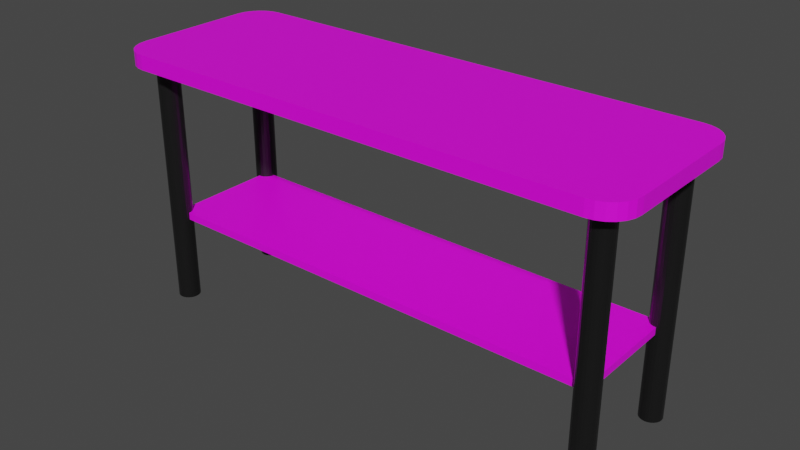 # Source: table.blend  (saved by Blender 2.93.21; exported with 4.5.12 LTS)
import bpy
from mathutils import Matrix  # noqa: F401  (used for matrix-valued properties, if any)

bpy.ops.wm.read_factory_settings(use_empty=True)
scene = bpy.context.scene
scene.name = 'Scene'

# ---- collections
col_collection = bpy.data.collections.new('Collection'); scene.collection.children.link(col_collection)

# ---- images (referenced by path relative to the original .blend; pixels are not part of the script)
import os
ASSET_DIR = os.environ.get("B2B_ASSET_DIR", "")  # directory of the original .blend (textures are referenced by path, not embedded)
HERE = os.path.dirname(os.path.abspath(__file__))  # packed textures are extracted next to this script under _unpacked/

def load_image(name, relpath, width, height, colorspace="sRGB"):
    """Load a texture the original file referenced (path relative to the .blend, or extracted next to this script)."""
    p = next((c for c in (os.path.join(HERE, relpath), os.path.join(ASSET_DIR, relpath)) if relpath and os.path.exists(c)), "")
    if p:
        img = bpy.data.images.load(p, check_existing=True)
        img.name = name
    else:  # same state as the original file: an image datablock whose file is absent (Cycles renders it pink)
        img = bpy.data.images.new(name, width, height)
        img.source = "FILE"
        img.filepath = "//" + (relpath or name)
    img.colorspace_settings.name = colorspace
    return img
img_marcel_strauss_e7dsoc0mcpw_unsplash_jpg = load_image('marcel-strauss-E7DsoC0mcpw-unsplash.jpg', 'marcel-strauss-E7DsoC0mcpw-unsplash.jpg', 1024, 1024, 'sRGB')

# ---- materials (node trees are filled in below, after node groups)
mat_blacktablelegs = bpy.data.materials.new('blacktablelegs')
mat_blacktablelegs.use_transparent_shadow = False
mat_woodtable = bpy.data.materials.new('woodTable')
mat_woodtable.use_transparent_shadow = False

# ---- material node trees
mat_blacktablelegs.use_nodes = True; mat_blacktablelegs.node_tree.nodes.clear()
_N = mat_blacktablelegs.node_tree.nodes; _L = mat_blacktablelegs.node_tree.links
n0 = _N.new('ShaderNodeBsdfPrincipled'); n0.name = 'Principled BSDF'; n0.location = (10, 300)
n0.distribution = 'GGX'
n0.subsurface_method = 'BURLEY'
n0.inputs[0].default_value = (0.01599, 0.01599, 0.01599, 1.0)
n0.inputs[1].default_value = 0.4031
n0.inputs[2].default_value = 0.2907
n0.inputs[3].default_value = 1.45
n0.inputs[27].default_value = (0.0, 0.0, 0.0, 1.0)
n0.inputs[28].default_value = 1.0
n1 = _N.new('ShaderNodeOutputMaterial'); n1.name = 'Material Output'; n1.location = (300, 300)
_L.new(n0.outputs[0], n1.inputs[0])
n1.is_active_output = True
mat_woodtable.use_nodes = True; mat_woodtable.node_tree.nodes.clear()
_N = mat_woodtable.node_tree.nodes; _L = mat_woodtable.node_tree.links
n0 = _N.new('ShaderNodeBsdfPrincipled'); n0.name = 'Principled BSDF'; n0.location = (10, 300)
n0.distribution = 'GGX'
n0.subsurface_method = 'BURLEY'
n0.inputs[3].default_value = 1.45
n0.inputs[27].default_value = (0.0, 0.0, 0.0, 1.0)
n0.inputs[28].default_value = 1.0
n1 = _N.new('ShaderNodeOutputMaterial'); n1.name = 'Material Output'; n1.location = (300, 300)
n2 = _N.new('ShaderNodeTexImage'); n2.name = 'Image Texture'; n2.location = (-280, 280)
n2.image = img_marcel_strauss_e7dsoc0mcpw_unsplash_jpg
n2.extension = 'EXTEND'
_L.new(n0.outputs[0], n1.inputs[0])
_L.new(n2.outputs[0], n0.inputs[0])
n1.is_active_output = True

# ---- world
world_world = bpy.data.worlds.new('World'); scene.world = world_world
world_world.use_nodes = True; world_world.node_tree.nodes.clear()
_N = world_world.node_tree.nodes; _L = world_world.node_tree.links
n0 = _N.new('ShaderNodeOutputWorld'); n0.name = 'World Output'; n0.location = (300, 300)
n1 = _N.new('ShaderNodeBackground'); n1.name = 'Background'; n1.location = (10, 300)
n1.inputs[0].default_value = (0.05088, 0.05088, 0.05088, 1.0)
_L.new(n1.outputs[0], n0.inputs[0])
n0.is_active_output = True
world_world.color = (0.05088, 0.05088, 0.05088)
world_world.use_sun_shadow = False
world_world.sun_shadow_jitter_overblur = 0.0

# ---- meshes
me_table = bpy.data.meshes.new('table')
me_table.from_pydata([(2.3, 0.5743, 0.8636), (2.3, 0.5941, 0.8636), (2.299, 0.5842, 0.8636), (2.304, 0.5652, 0.8636), (2.304, 0.6033, 0.8636), (2.31, 0.5573, 0.8636), (2.31, 0.6111, 0.8636), (2.318, 0.5512, 0.8636), (2.318, 0.6172, 0.8636), (2.327, 0.5474, 0.8636), (2.327, 0.621, 0.8636), (2.337, 0.5461, 0.8636), (2.337, 0.6223, 0.8636), (2.347, 0.5474, 0.8636), (2.347, 0.621, 0.8636), (2.356, 0.5512, 0.8636), (2.356, 0.6172, 0.8636), (2.364, 0.5573, 0.8636), (2.364, 0.6111, 0.8636), (2.37, 0.5652, 0.8636), (2.37, 0.6033, 0.8636), (2.374, 0.5743, 0.8636), (2.374, 0.5941, 0.8636), (2.375, 0.5842, 0.8636), (2.356, 0.5512, 0.0), (2.364, 0.5573, 0.0), (2.37, 0.5652, 0.0), (2.374, 0.5743, 0.0), (2.375, 0.5842, 0.0), (2.374, 0.5941, 0.0), (2.37, 0.6033, 0.0), (2.364, 0.6111, 0.0), (2.356, 0.6172, 0.0), (2.347, 0.621, 0.0), (2.337, 0.6223, 0.0), (2.327, 0.621, 0.0), (2.318, 0.6172, 0.0), (2.31, 0.6111, 0.0), (2.304, 0.6033, 0.0), (2.3, 0.5941, 0.0), (2.299, 0.5842, 0.3302), (2.299, 0.5842, 0.3048), (2.299, 0.5842, 0.0), (2.3, 0.5743, 0.3302), (2.3, 0.5743, 0.3048), (2.3, 0.5743, 0.0), (2.304, 0.5652, 0.3302), (2.304, 0.5652, 0.3048), (2.304, 0.5652, 0.0), (2.31, 0.5573, 0.3302), (2.31, 0.5573, 0.3048), (2.31, 0.5573, 0.0), (2.318, 0.5512, 0.3048), (2.318, 0.5512, 0.0), (2.318, 0.5512, 0.3302), (2.327, 0.5474, 0.3048), (2.327, 0.5474, 0.0), (2.327, 0.5474, 0.3302), (2.337, 0.5461, 0.3048), (2.337, 0.5461, 0.0), (2.337, 0.5461, 0.3302), (2.347, 0.5474, 0.0), (0.7493, 0.5842, 0.3302), (0.7493, 0.5842, 0.3048), (2.337, 0.2159, 0.3302), (2.337, 0.2159, 0.3048), (0.7211, 0.5474, 0.3048), (0.7112, 0.2159, 0.3048), (0.7112, 0.5461, 0.3048), (0.7211, 0.2146, 0.3048), (0.7302, 0.5512, 0.3048), (0.7302, 0.2108, 0.3048), (0.7381, 0.5573, 0.3048), (0.7381, 0.2047, 0.3048), (0.7442, 0.5652, 0.3048), (0.7442, 0.1969, 0.3048), (0.748, 0.5743, 0.3048), (0.748, 0.1877, 0.3048), (0.7493, 0.1778, 0.3048), (2.299, 0.1778, 0.3048), (2.3, 0.1877, 0.3048), (2.304, 0.1969, 0.3048), (2.31, 0.2047, 0.3048), (2.318, 0.2108, 0.3048), (2.327, 0.2146, 0.3048), (0.748, 0.5743, 0.3302), (0.7493, 0.5842, 0.0), (0.748, 0.5743, 0.8636), (0.748, 0.5743, 0.0), (0.7493, 0.5842, 0.8636), (0.748, 0.5941, 0.0), (0.748, 0.5941, 0.8636), (0.7211, 0.2146, 0.3302), (0.7112, 0.5461, 0.3302), (0.7112, 0.2159, 0.3302), (0.7211, 0.5474, 0.3302), (0.7302, 0.2108, 0.3302), (0.7302, 0.5512, 0.3302), (0.7381, 0.2047, 0.3302), (0.7381, 0.5573, 0.3302), (0.7442, 0.1969, 0.3302), (0.7442, 0.5652, 0.3302), (0.748, 0.1877, 0.3302), (0.7493, 0.1778, 0.3302), (2.299, 0.1778, 0.3302), (2.3, 0.1877, 0.3302), (2.304, 0.1969, 0.3302), (2.31, 0.2047, 0.3302), (2.318, 0.2108, 0.3302), (2.327, 0.2146, 0.3302), (2.347, 0.2146, 0.0), (2.337, 0.2159, 0.0), (2.347, 0.2146, 0.8636), (2.337, 0.2159, 0.8636), (2.327, 0.2146, 0.0), (2.327, 0.2146, 0.8636), (0.7442, 0.5652, 0.0), (0.7442, 0.5652, 0.8636), (0.6744, 0.5941, 0.0), (0.6744, 0.5743, 0.0), (0.6731, 0.5842, 0.0), (0.6782, 0.6033, 0.0), (0.6782, 0.5652, 0.0), (0.6843, 0.6111, 0.0), (0.6843, 0.5573, 0.0), (0.6921, 0.6172, 0.0), (0.6921, 0.5512, 0.0), (0.7013, 0.621, 0.0), (0.7013, 0.5474, 0.0), (0.7112, 0.6223, 0.0), (0.7112, 0.5461, 0.0), (0.7211, 0.621, 0.0), (0.7211, 0.5474, 0.0), (0.7302, 0.6172, 0.0), (0.7302, 0.5512, 0.0), (0.7381, 0.6111, 0.0), (0.7381, 0.5573, 0.0), (0.7442, 0.6033, 0.0), (0.6744, 0.5743, 0.8636), (0.6744, 0.5941, 0.8636), (0.6731, 0.5842, 0.8636), (0.6782, 0.5652, 0.8636), (0.6782, 0.6033, 0.8636), (0.6843, 0.5573, 0.8636), (0.6843, 0.6111, 0.8636), (0.6921, 0.5512, 0.8636), (0.6921, 0.6172, 0.8636), (0.7013, 0.5474, 0.8636), (0.7013, 0.621, 0.8636), (0.7112, 0.5461, 0.8636), (0.7112, 0.6223, 0.8636), (0.7211, 0.5474, 0.8636), (0.7211, 0.621, 0.8636), (0.7302, 0.5512, 0.8636), (0.7302, 0.6172, 0.8636), (0.7381, 0.5573, 0.8636), (0.7381, 0.6111, 0.8636), (0.7442, 0.6033, 0.8636), (2.356, 0.2108, 0.0), (2.356, 0.2108, 0.8636), (2.3, 0.1877, 0.0), (2.3, 0.1679, 0.0), (2.299, 0.1778, 0.0), (2.304, 0.1969, 0.0), (2.304, 0.1587, 0.0), (2.31, 0.2047, 0.0), (2.31, 0.1509, 0.0), (2.318, 0.2108, 0.0), (2.318, 0.1448, 0.0), (2.327, 0.141, 0.0), (2.337, 0.1397, 0.0), (2.347, 0.141, 0.0), (2.356, 0.1448, 0.0), (2.364, 0.2047, 0.0), (2.364, 0.1509, 0.0), (2.37, 0.1969, 0.0), (2.37, 0.1587, 0.0), (2.374, 0.1877, 0.0), (2.374, 0.1679, 0.0), (2.375, 0.1778, 0.0), (2.3, 0.1679, 0.8636), (2.3, 0.1877, 0.8636), (2.299, 0.1778, 0.8636), (2.304, 0.1587, 0.8636), (2.304, 0.1969, 0.8636), (2.31, 0.1509, 0.8636), (2.31, 0.2047, 0.8636), (2.318, 0.1448, 0.8636), (2.318, 0.2108, 0.8636), (2.327, 0.141, 0.8636), (2.337, 0.1397, 0.8636), (2.347, 0.141, 0.8636), (2.356, 0.1448, 0.8636), (2.364, 0.1509, 0.8636), (2.364, 0.2047, 0.8636), (2.37, 0.1587, 0.8636), (2.37, 0.1969, 0.8636), (2.374, 0.1679, 0.8636), (2.374, 0.1877, 0.8636), (2.375, 0.1778, 0.8636), (0.748, 0.1877, 0.0), (0.7493, 0.1778, 0.0), (0.7493, 0.1778, 0.8636), (0.748, 0.1877, 0.8636), (0.748, 0.1679, 0.8636), (0.748, 0.1679, 0.0), (0.7442, 0.1969, 0.0), (0.7442, 0.1969, 0.8636), (0.7381, 0.2047, 0.0), (0.7381, 0.2047, 0.8636), (0.7302, 0.2108, 0.0), (0.7302, 0.2108, 0.8636), (0.7211, 0.2146, 0.8636), (0.7211, 0.2146, 0.0), (0.7112, 0.2159, 0.0), (0.7112, 0.2159, 0.8636), (0.7013, 0.2146, 0.8636), (0.7013, 0.2146, 0.0), (0.6744, 0.1877, 0.0), (0.6744, 0.1679, 0.0), (0.6731, 0.1778, 0.0), (0.6782, 0.1969, 0.0), (0.6782, 0.1587, 0.0), (0.6843, 0.2047, 0.0), (0.6843, 0.1509, 0.0), (0.6921, 0.2108, 0.0), (0.6921, 0.1448, 0.0), (0.7013, 0.141, 0.0), (0.7112, 0.1397, 0.0), (0.7211, 0.141, 0.0), (0.7302, 0.1448, 0.0), (0.7381, 0.1509, 0.0), (0.7442, 0.1587, 0.0), (0.6744, 0.1679, 0.8636), (0.6744, 0.1877, 0.8636), (0.6731, 0.1778, 0.8636), (0.6782, 0.1587, 0.8636), (0.6782, 0.1969, 0.8636), (0.6843, 0.1509, 0.8636), (0.6843, 0.2047, 0.8636), (0.6921, 0.1448, 0.8636), (0.6921, 0.2108, 0.8636), (0.7013, 0.141, 0.8636), (0.7112, 0.1397, 0.8636), (0.7211, 0.141, 0.8636), (0.7302, 0.1448, 0.8636), (0.7381, 0.1509, 0.8636), (0.7442, 0.1587, 0.8636)], [], [(17, 24, 25), (24, 17, 15), (26, 17, 25), (17, 26, 19), (27, 19, 26), (19, 27, 21), (28, 21, 27), (21, 28, 23), (29, 23, 28), (23, 29, 22), (30, 22, 29), (22, 30, 20), (31, 20, 30), (20, 31, 18), (16, 31, 32), (31, 16, 18), (14, 32, 33), (32, 14, 16), (12, 33, 34), (33, 12, 14), (10, 34, 35), (34, 10, 12), (8, 35, 36), (35, 8, 10), (6, 36, 37), (36, 6, 8), (6, 38, 4), (38, 6, 37), (4, 39, 1), (39, 4, 38), (1, 40, 2), (40, 1, 41), (41, 1, 42), (42, 1, 39), (2, 43, 0), (43, 2, 44), (44, 2, 45), (45, 2, 42), (42, 2, 40), (42, 40, 41), (0, 46, 3), (46, 0, 47), (47, 0, 48), (48, 0, 45), (45, 0, 43), (45, 43, 44), (3, 49, 5), (49, 3, 50), (50, 3, 51), (51, 3, 48), (48, 3, 46), (48, 46, 47), (52, 51, 53), (51, 52, 50), (50, 52, 54), (50, 54, 49), (49, 54, 7), (49, 7, 5), (55, 53, 56), (53, 55, 52), (52, 55, 57), (52, 57, 54), (54, 57, 9), (54, 9, 7), (58, 56, 59), (56, 58, 55), (55, 58, 60), (55, 60, 57), (57, 60, 11), (57, 11, 9), (13, 59, 61), (59, 13, 58), (58, 13, 60), (60, 13, 11), (15, 61, 24), (61, 15, 13), (39, 45, 42), (45, 39, 38), (45, 38, 48), (48, 38, 37), (48, 37, 51), (51, 37, 36), (51, 36, 53), (53, 36, 35), (53, 35, 56), (56, 35, 34), (56, 34, 59), (59, 34, 33), (59, 33, 61), (61, 33, 32), (61, 32, 24), (24, 32, 31), (24, 31, 25), (25, 31, 30), (25, 30, 26), (26, 30, 29), (26, 29, 27), (27, 29, 28), (41, 43, 44), (43, 41, 40), (44, 46, 47), (46, 44, 43), (47, 49, 50), (49, 47, 46), (49, 52, 50), (52, 49, 54), (54, 55, 52), (55, 54, 57), (57, 58, 55), (58, 57, 60), (62, 76, 85), (76, 62, 63), (86, 87, 88), (87, 86, 89), (89, 86, 63), (89, 63, 62), (90, 63, 86), (63, 90, 62), (62, 90, 89), (89, 90, 91), (65, 110, 111), (110, 65, 112), (112, 65, 64), (112, 64, 113), (84, 111, 114), (111, 84, 65), (65, 84, 109), (65, 109, 64), (64, 109, 115), (64, 115, 113), (64, 84, 65), (84, 64, 109), (95, 70, 66), (70, 95, 97), (97, 72, 70), (72, 97, 99), (101, 72, 99), (72, 101, 74), (85, 74, 101), (74, 85, 76), (109, 83, 84), (83, 109, 108), (108, 82, 83), (82, 108, 107), (82, 106, 81), (106, 82, 107), (81, 105, 80), (105, 81, 106), (80, 104, 79), (104, 80, 105), (102, 78, 103), (78, 102, 77), (100, 77, 102), (77, 100, 75), (98, 75, 100), (75, 98, 73), (98, 71, 73), (71, 98, 96), (96, 69, 71), (69, 96, 92), (92, 67, 69), (67, 92, 94), (93, 66, 68), (66, 93, 95), (88, 74, 116), (74, 88, 101), (101, 88, 117), (117, 88, 87), (118, 119, 120), (119, 118, 121), (119, 121, 122), (122, 121, 123), (122, 123, 124), (124, 123, 125), (124, 125, 126), (126, 125, 127), (126, 127, 128), (128, 127, 129), (128, 129, 130), (130, 129, 131), (130, 131, 132), (132, 131, 133), (132, 133, 134), (134, 133, 135), (134, 135, 136), (136, 135, 137), (136, 137, 116), (116, 137, 90), (116, 90, 88), (88, 90, 86), (137, 91, 90), (91, 137, 157), (112, 158, 110), (158, 112, 159), (160, 161, 162), (161, 160, 163), (161, 163, 164), (164, 163, 165), (164, 165, 166), (166, 165, 167), (166, 167, 168), (168, 167, 114), (168, 114, 169), (169, 114, 111), (169, 111, 170), (170, 111, 110), (170, 110, 171), (171, 110, 158), (171, 158, 172), (172, 158, 173), (172, 173, 174), (174, 173, 175), (174, 175, 176), (176, 175, 177), (176, 177, 178), (178, 177, 179), (83, 114, 167), (114, 83, 84), (84, 83, 108), (84, 108, 109), (109, 108, 188), (109, 188, 115), (153, 132, 134), (132, 153, 66), (66, 153, 95), (95, 153, 151), (66, 130, 132), (130, 66, 68), (68, 66, 95), (68, 95, 93), (93, 95, 151), (93, 151, 149), (72, 134, 136), (134, 72, 153), (153, 72, 99), (153, 99, 155), (116, 72, 136), (72, 116, 99), (99, 116, 155), (155, 116, 117), (117, 116, 74), (117, 74, 101), (82, 167, 165), (167, 82, 83), (83, 82, 107), (83, 107, 108), (108, 107, 186), (108, 186, 188), (186, 106, 184), (106, 186, 81), (81, 186, 163), (163, 186, 165), (165, 186, 107), (165, 107, 82), (184, 105, 181), (105, 184, 80), (80, 184, 160), (160, 184, 163), (163, 184, 106), (163, 106, 81), (181, 104, 182), (104, 181, 79), (79, 181, 162), (162, 181, 160), (160, 181, 105), (160, 105, 80), (182, 161, 180), (161, 182, 162), (162, 182, 104), (162, 104, 79), (200, 78, 201), (78, 200, 103), (103, 200, 202), (202, 200, 203), (203, 200, 77), (203, 77, 102), (201, 204, 205), (204, 201, 202), (202, 201, 78), (202, 78, 103), (206, 77, 200), (77, 206, 102), (102, 206, 203), (203, 206, 207), (207, 206, 75), (208, 75, 206), (75, 208, 207), (207, 208, 209), (209, 208, 73), (209, 73, 98), (71, 208, 210), (208, 71, 73), (73, 71, 96), (73, 96, 98), (98, 96, 211), (98, 211, 209), (212, 210, 213), (210, 212, 71), (71, 212, 96), (96, 212, 211), (67, 213, 214), (213, 67, 212), (212, 67, 94), (212, 94, 215), (216, 214, 217), (214, 216, 67), (67, 216, 94), (94, 216, 215), (68, 128, 130), (128, 68, 147), (147, 68, 93), (147, 93, 149), (147, 126, 128), (126, 147, 145), (145, 124, 126), (124, 145, 143), (141, 124, 143), (124, 141, 122), (138, 122, 141), (122, 138, 119), (140, 119, 138), (119, 140, 120), (139, 120, 140), (120, 139, 118), (142, 118, 139), (118, 142, 121), (144, 121, 142), (121, 144, 123), (144, 125, 123), (125, 144, 146), (146, 127, 125), (127, 146, 148), (148, 129, 127), (129, 148, 150), (150, 131, 129), (131, 150, 152), (152, 133, 131), (133, 152, 154), (154, 135, 133), (135, 154, 156), (135, 157, 137), (157, 135, 156), (159, 173, 158), (173, 159, 194), (173, 196, 175), (196, 173, 194), (175, 198, 177), (198, 175, 196), (177, 199, 179), (199, 177, 198), (179, 197, 178), (197, 179, 199), (178, 195, 176), (195, 178, 197), (176, 193, 174), (193, 176, 195), (193, 172, 174), (172, 193, 192), (192, 171, 172), (171, 192, 191), (191, 170, 171), (170, 191, 190), (190, 169, 170), (169, 190, 189), (189, 168, 169), (168, 189, 187), (187, 166, 168), (166, 187, 185), (183, 166, 185), (166, 183, 164), (180, 164, 183), (164, 180, 161), (218, 219, 220), (219, 218, 221), (219, 221, 222), (222, 221, 223), (222, 223, 224), (224, 223, 225), (224, 225, 226), (226, 225, 217), (226, 217, 227), (227, 217, 214), (227, 214, 228), (228, 214, 213), (228, 213, 229), (229, 213, 210), (229, 210, 230), (230, 210, 208), (230, 208, 231), (231, 208, 206), (231, 206, 232), (232, 206, 200), (232, 200, 205), (205, 200, 201), (205, 247, 232), (247, 205, 204), (241, 217, 225), (217, 241, 216), (236, 224, 238), (224, 236, 222), (233, 222, 236), (222, 233, 219), (235, 219, 233), (219, 235, 220), (234, 220, 235), (220, 234, 218), (237, 218, 234), (218, 237, 221), (239, 221, 237), (221, 239, 223), (239, 225, 223), (225, 239, 241), (232, 246, 231), (246, 232, 247), (246, 230, 231), (230, 246, 245), (245, 229, 230), (229, 245, 244), (244, 228, 229), (228, 244, 243), (243, 227, 228), (227, 243, 242), (242, 226, 227), (226, 242, 240), (240, 224, 226), (224, 240, 238)])
me_table.materials.append(mat_blacktablelegs)
me_table.use_remesh_fix_poles = True
me_table.use_remesh_preserve_attributes = False
me_table.update()
me_table_001 = bpy.data.meshes.new('table.001')
me_table_001.from_pydata([(0.6131, 0.1515, 0.9144), (0.6096, 0.5842, 0.9144), (0.6096, 0.1778, 0.9144), (0.6131, 0.6105, 0.9144), (0.6232, 0.127, 0.9144), (0.6232, 0.635, 0.9144), (0.6394, 0.106, 0.9144), (0.6394, 0.656, 0.9144), (0.6604, 0.08981, 0.9144), (0.6604, 0.6722, 0.9144), (0.6849, 0.07966, 0.9144), (0.6849, 0.6823, 0.9144), (0.7112, 0.0762, 0.9144), (0.7112, 0.6858, 0.9144), (2.337, 0.0762, 0.9144), (2.337, 0.6858, 0.9144), (2.363, 0.07966, 0.9144), (2.363, 0.6823, 0.9144), (2.388, 0.08981, 0.9144), (2.388, 0.6722, 0.9144), (2.409, 0.106, 0.9144), (2.409, 0.656, 0.9144), (2.425, 0.127, 0.9144), (2.425, 0.635, 0.9144), (2.435, 0.1515, 0.9144), (2.435, 0.6105, 0.9144), (2.438, 0.1778, 0.9144), (2.438, 0.5842, 0.9144), (0.6849, 0.6823, 0.8636), (0.6604, 0.6722, 0.8636), (0.6394, 0.656, 0.8636), (0.6232, 0.635, 0.8636), (0.6131, 0.6105, 0.8636), (0.6096, 0.5842, 0.8636), (0.6096, 0.1778, 0.8636), (0.6131, 0.1515, 0.8636), (0.6232, 0.127, 0.8636), (0.6394, 0.106, 0.8636), (0.6604, 0.08981, 0.8636), (0.6849, 0.07966, 0.8636), (0.7112, 0.0762, 0.8636), (2.337, 0.0762, 0.8636), (2.363, 0.07966, 0.8636), (2.388, 0.08981, 0.8636), (2.409, 0.106, 0.8636), (2.425, 0.127, 0.8636), (2.435, 0.1515, 0.8636), (2.438, 0.1778, 0.8636), (2.438, 0.5842, 0.8636), (2.435, 0.6105, 0.8636), (2.425, 0.635, 0.8636), (2.409, 0.656, 0.8636), (2.388, 0.6722, 0.8636), (2.363, 0.6823, 0.8636), (2.337, 0.6858, 0.8636), (0.7112, 0.6858, 0.8636), (2.3, 0.5743, 0.8636), (2.3, 0.5941, 0.8636), (2.299, 0.5842, 0.8636), (2.304, 0.5652, 0.8636), (2.304, 0.6033, 0.8636), (2.31, 0.5573, 0.8636), (2.31, 0.6111, 0.8636), (2.318, 0.5512, 0.8636), (2.318, 0.6172, 0.8636), (2.327, 0.5474, 0.8636), (2.327, 0.621, 0.8636), (2.337, 0.5461, 0.8636), (2.337, 0.6223, 0.8636), (2.347, 0.5474, 0.8636), (2.347, 0.621, 0.8636), (2.356, 0.5512, 0.8636), (2.356, 0.6172, 0.8636), (2.364, 0.5573, 0.8636), (2.364, 0.6111, 0.8636), (2.37, 0.5652, 0.8636), (2.37, 0.6033, 0.8636), (2.374, 0.5743, 0.8636), (2.374, 0.5941, 0.8636), (2.375, 0.5842, 0.8636), (2.299, 0.5842, 0.3302), (2.299, 0.5842, 0.3048), (2.3, 0.5743, 0.3302), (2.3, 0.5743, 0.3048), (2.304, 0.5652, 0.3302), (2.304, 0.5652, 0.3048), (2.31, 0.5573, 0.3302), (2.31, 0.5573, 0.3048), (2.318, 0.5512, 0.3048), (2.318, 0.5512, 0.3302), (2.327, 0.5474, 0.3048), (2.327, 0.5474, 0.3302), (2.337, 0.5461, 0.3048), (2.337, 0.5461, 0.3302), (0.7493, 0.5842, 0.3302), (0.7493, 0.5842, 0.3048), (2.337, 0.2159, 0.3302), (2.337, 0.2159, 0.3048), (0.7211, 0.5474, 0.3048), (0.7112, 0.2159, 0.3048), (0.7112, 0.5461, 0.3048), (0.7211, 0.2146, 0.3048), (0.7302, 0.5512, 0.3048), (0.7302, 0.2108, 0.3048), (0.7381, 0.5573, 0.3048), (0.7381, 0.2047, 0.3048), (0.7442, 0.5652, 0.3048), (0.7442, 0.1969, 0.3048), (0.748, 0.5743, 0.3048), (0.748, 0.1877, 0.3048), (0.7493, 0.1778, 0.3048), (2.299, 0.1778, 0.3048), (2.3, 0.1877, 0.3048), (2.304, 0.1969, 0.3048), (2.31, 0.2047, 0.3048), (2.318, 0.2108, 0.3048), (2.327, 0.2146, 0.3048), (0.748, 0.5743, 0.3302), (0.748, 0.5743, 0.8636), (0.7493, 0.5842, 0.8636), (0.748, 0.5941, 0.8636), (0.7211, 0.2146, 0.3302), (0.7112, 0.5461, 0.3302), (0.7112, 0.2159, 0.3302), (0.7211, 0.5474, 0.3302), (0.7302, 0.2108, 0.3302), (0.7302, 0.5512, 0.3302), (0.7381, 0.2047, 0.3302), (0.7381, 0.5573, 0.3302), (0.7442, 0.1969, 0.3302), (0.7442, 0.5652, 0.3302), (0.748, 0.1877, 0.3302), (0.7493, 0.1778, 0.3302), (2.299, 0.1778, 0.3302), (2.3, 0.1877, 0.3302), (2.304, 0.1969, 0.3302), (2.31, 0.2047, 0.3302), (2.318, 0.2108, 0.3302), (2.327, 0.2146, 0.3302), (2.347, 0.2146, 0.8636), (2.337, 0.2159, 0.8636), (2.327, 0.2146, 0.8636), (0.7442, 0.5652, 0.8636), (0.6744, 0.5743, 0.8636), (0.6744, 0.5941, 0.8636), (0.6731, 0.5842, 0.8636), (0.6782, 0.5652, 0.8636), (0.6782, 0.6033, 0.8636), (0.6843, 0.5573, 0.8636), (0.6843, 0.6111, 0.8636), (0.6921, 0.5512, 0.8636), (0.6921, 0.6172, 0.8636), (0.7013, 0.5474, 0.8636), (0.7013, 0.621, 0.8636), (0.7112, 0.5461, 0.8636), (0.7112, 0.6223, 0.8636), (0.7211, 0.5474, 0.8636), (0.7211, 0.621, 0.8636), (0.7302, 0.5512, 0.8636), (0.7302, 0.6172, 0.8636), (0.7381, 0.5573, 0.8636), (0.7381, 0.6111, 0.8636), (0.7442, 0.6033, 0.8636), (2.356, 0.2108, 0.8636), (2.3, 0.1679, 0.8636), (2.3, 0.1877, 0.8636), (2.299, 0.1778, 0.8636), (2.304, 0.1587, 0.8636), (2.304, 0.1969, 0.8636), (2.31, 0.1509, 0.8636), (2.31, 0.2047, 0.8636), (2.318, 0.1448, 0.8636), (2.318, 0.2108, 0.8636), (2.327, 0.141, 0.8636), (2.337, 0.1397, 0.8636), (2.347, 0.141, 0.8636), (2.356, 0.1448, 0.8636), (2.364, 0.1509, 0.8636), (2.364, 0.2047, 0.8636), (2.37, 0.1587, 0.8636), (2.37, 0.1969, 0.8636), (2.374, 0.1679, 0.8636), (2.374, 0.1877, 0.8636), (2.375, 0.1778, 0.8636), (0.7493, 0.1778, 0.8636), (0.748, 0.1877, 0.8636), (0.748, 0.1679, 0.8636), (0.7442, 0.1969, 0.8636), (0.7381, 0.2047, 0.8636), (0.7302, 0.2108, 0.8636), (0.7211, 0.2146, 0.8636), (0.7112, 0.2159, 0.8636), (0.7013, 0.2146, 0.8636), (0.6744, 0.1679, 0.8636), (0.6744, 0.1877, 0.8636), (0.6731, 0.1778, 0.8636), (0.6782, 0.1587, 0.8636), (0.6782, 0.1969, 0.8636), (0.6843, 0.1509, 0.8636), (0.6843, 0.2047, 0.8636), (0.6921, 0.1448, 0.8636), (0.6921, 0.2108, 0.8636), (0.7013, 0.141, 0.8636), (0.7112, 0.1397, 0.8636), (0.7211, 0.141, 0.8636), (0.7302, 0.1448, 0.8636), (0.7381, 0.1509, 0.8636), (0.7442, 0.1587, 0.8636)], [], [(0, 1, 2), (1, 0, 3), (3, 0, 4), (3, 4, 5), (5, 4, 6), (5, 6, 7), (7, 6, 8), (7, 8, 9), (9, 8, 10), (9, 10, 11), (11, 10, 12), (11, 12, 13), (13, 12, 14), (13, 14, 15), (15, 14, 16), (15, 16, 17), (17, 16, 18), (17, 18, 19), (19, 18, 20), (19, 20, 21), (21, 20, 22), (21, 22, 23), (23, 22, 24), (23, 24, 25), (25, 24, 26), (25, 26, 27), (9, 28, 29), (28, 9, 11), (7, 29, 30), (29, 7, 9), (7, 31, 5), (31, 7, 30), (5, 32, 3), (32, 5, 31), (3, 33, 1), (33, 3, 32), (1, 34, 2), (34, 1, 33), (2, 35, 0), (35, 2, 34), (0, 36, 4), (36, 0, 35), (4, 37, 6), (37, 4, 36), (8, 37, 38), (37, 8, 6), (10, 38, 39), (38, 10, 8), (12, 39, 40), (39, 12, 10), (14, 40, 41), (40, 14, 12), (16, 41, 42), (41, 16, 14), (18, 42, 43), (42, 18, 16), (20, 43, 44), (43, 20, 18), (45, 20, 44), (20, 45, 22), (46, 22, 45), (22, 46, 24), (47, 24, 46), (24, 47, 26), (48, 26, 47), (26, 48, 27), (49, 27, 48), (27, 49, 25), (50, 25, 49), (25, 50, 23), (51, 23, 50), (23, 51, 21), (19, 51, 52), (51, 19, 21), (17, 52, 53), (52, 17, 19), (15, 53, 54), (53, 15, 17), (13, 54, 55), (54, 13, 15), (11, 55, 28), (55, 11, 13), (32, 34, 33), (34, 32, 35), (35, 32, 31), (35, 31, 36), (36, 31, 30), (36, 30, 37), (37, 30, 29), (37, 29, 38), (38, 29, 28), (38, 28, 39), (39, 28, 55), (39, 55, 40), (40, 55, 54), (40, 54, 41), (41, 54, 53), (41, 53, 42), (42, 53, 52), (42, 52, 43), (43, 52, 51), (43, 51, 44), (44, 51, 50), (44, 50, 45), (45, 50, 49), (45, 49, 46), (46, 49, 48), (46, 48, 47), (56, 57, 58), (57, 56, 59), (57, 59, 60), (60, 59, 61), (60, 61, 62), (62, 61, 63), (62, 63, 64), (64, 63, 65), (64, 65, 66), (66, 65, 67), (66, 67, 68), (68, 67, 69), (68, 69, 70), (70, 69, 71), (70, 71, 72), (72, 71, 73), (72, 73, 74), (74, 73, 75), (74, 75, 76), (76, 75, 77), (76, 77, 78), (78, 77, 79), (94, 81, 95), (81, 94, 80), (92, 96, 97), (96, 92, 93), (98, 99, 100), (99, 98, 101), (101, 98, 102), (101, 102, 103), (103, 102, 104), (103, 104, 105), (105, 104, 106), (105, 106, 107), (107, 106, 108), (107, 108, 109), (109, 108, 95), (109, 95, 110), (110, 95, 81), (110, 81, 111), (111, 81, 83), (111, 83, 112), (112, 83, 85), (112, 85, 113), (113, 85, 87), (113, 87, 114), (114, 87, 88), (114, 88, 115), (115, 88, 90), (115, 90, 116), (116, 90, 92), (116, 92, 97), (121, 122, 123), (122, 121, 124), (124, 121, 125), (124, 125, 126), (126, 125, 127), (126, 127, 128), (128, 127, 129), (128, 129, 130), (130, 129, 131), (130, 131, 117), (117, 131, 132), (117, 132, 94), (94, 132, 133), (94, 133, 80), (80, 133, 134), (80, 134, 82), (82, 134, 135), (82, 135, 84), (84, 135, 136), (84, 136, 86), (86, 136, 137), (86, 137, 89), (89, 137, 138), (89, 138, 91), (91, 138, 96), (91, 96, 93), (133, 110, 111), (110, 133, 132), (122, 99, 123), (99, 122, 100), (143, 144, 145), (144, 143, 146), (144, 146, 147), (147, 146, 148), (147, 148, 149), (149, 148, 150), (149, 150, 151), (151, 150, 152), (151, 152, 153), (153, 152, 154), (153, 154, 155), (155, 154, 156), (155, 156, 157), (157, 156, 158), (157, 158, 159), (159, 158, 160), (159, 160, 161), (161, 160, 142), (161, 142, 162), (162, 142, 118), (162, 118, 120), (120, 118, 119), (164, 165, 166), (165, 164, 167), (165, 167, 168), (168, 167, 169), (168, 169, 170), (170, 169, 171), (170, 171, 172), (172, 171, 173), (172, 173, 141), (141, 173, 174), (141, 174, 140), (140, 174, 175), (140, 175, 139), (139, 175, 176), (139, 176, 163), (163, 176, 177), (163, 177, 178), (178, 177, 179), (178, 179, 180), (180, 179, 181), (180, 181, 182), (182, 181, 183), (193, 194, 195), (194, 193, 196), (194, 196, 197), (197, 196, 198), (197, 198, 199), (199, 198, 200), (199, 200, 201), (201, 200, 202), (201, 202, 192), (192, 202, 203), (192, 203, 191), (191, 203, 204), (191, 204, 190), (190, 204, 205), (190, 205, 189), (189, 205, 206), (189, 206, 188), (188, 206, 207), (188, 207, 187), (187, 207, 186), (187, 186, 185), (185, 186, 184)])
me_table_001.materials.append(mat_woodtable)
me_table_001.use_remesh_fix_poles = True
me_table_001.use_remesh_preserve_attributes = False
me_table_001.update()

# ---- objects
ob_table = bpy.data.objects.new('table', me_table)
ob_table_001 = bpy.data.objects.new('table.001', me_table_001)

# ---- transforms, parenting, visibility, modifiers, constraints
ob_table.location = (0.0, 0.0, 0.0)
ob_table_001.location = (0.0, 0.0, 0.0)

# ---- collection membership
col_collection.objects.link(ob_table)
col_collection.objects.link(ob_table_001)

# ---- scene / render settings (as saved in the file)
scene.frame_start = 1; scene.frame_end = 250; scene.frame_set(1)
scene.render.engine = 'BLENDER_EEVEE_NEXT'
scene.cycles.use_denoising = False
scene.cycles.samples = 128
scene.cycles.sampling_pattern = 'TABULATED_SOBOL'
scene.cycles.use_adaptive_sampling = False
scene.cycles.use_light_tree = False
scene.view_settings.view_transform = 'Filmic'
bpy.context.view_layer.update()

# ---- added for rendering (the .blend has no active camera and no usable light): camera, sun
cam_auto = bpy.data.cameras.new('AutoCamera')
cam_auto.lens = 50.0
cam_auto.sensor_width = 36.0
cam_auto.clip_end = 1000.0
ob_auto_camera = bpy.data.objects.new('AutoCamera', cam_auto)
scene.collection.objects.link(ob_auto_camera)
ob_auto_camera.location = (3.49806, -1.98787, 2.03645)
ob_auto_camera.rotation_euler = (1.09748, -7.21219e-08, 0.694738)
scene.camera = ob_auto_camera
light_auto_sun = bpy.data.lights.new('AutoSun', 'SUN')
light_auto_sun.energy = 3.0
light_auto_sun.angle = 0.0523599
ob_auto_sun = bpy.data.objects.new('AutoSun', light_auto_sun)
scene.collection.objects.link(ob_auto_sun)
ob_auto_sun.rotation_euler = (0.872665, 0.174533, 0.523599)
bpy.context.view_layer.update()

